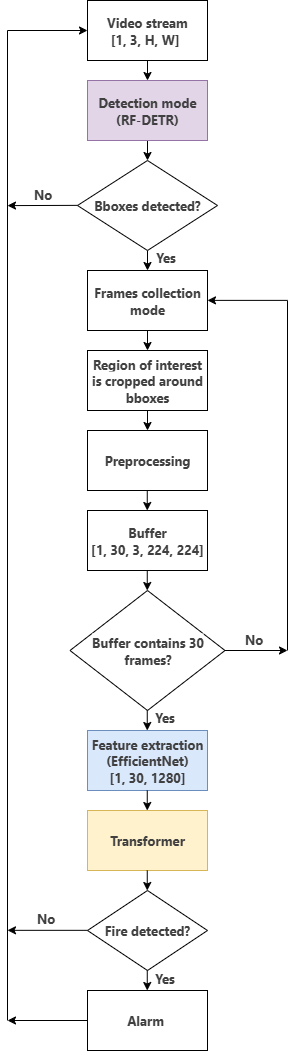

The diagram above was exported from draw.io. Its source (the exported page's mxGraphModel, read from the mxfile embedded in the PNG):
<mxGraphModel dx="784" dy="1102" grid="1" gridSize="10" guides="1" tooltips="1" connect="1" arrows="1" fold="1" page="1" pageScale="1" pageWidth="827" pageHeight="1169" math="0" shadow="0">
  <root>
    <mxCell id="0" />
    <mxCell id="1" parent="0" />
    <mxCell id="amq34noTc8Dhyq8ETq7Y-30" style="edgeStyle=orthogonalEdgeStyle;rounded=0;orthogonalLoop=1;jettySize=auto;html=1;exitX=0.5;exitY=1;exitDx=0;exitDy=0;entryX=0.5;entryY=0;entryDx=0;entryDy=0;fontStyle=1" edge="1" parent="1" source="amq34noTc8Dhyq8ETq7Y-1" target="amq34noTc8Dhyq8ETq7Y-2">
      <mxGeometry relative="1" as="geometry" />
    </mxCell>
    <mxCell id="amq34noTc8Dhyq8ETq7Y-1" value="&lt;span style=&quot;color: rgb(64, 64, 64); font-family: quote-cjk-patch, Inter, system-ui, -apple-system, BlinkMacSystemFont, &amp;quot;Segoe UI&amp;quot;, Roboto, &amp;quot;Noto Sans&amp;quot;, Ubuntu, Cantarell, &amp;quot;Helvetica Neue&amp;quot;, Oxygen, &amp;quot;Open Sans&amp;quot;, sans-serif; text-align: left; background-color: rgb(255, 255, 255);&quot;&gt;Video stream&lt;/span&gt;&lt;div style=&quot;text-align: left;&quot;&gt;&lt;font color=&quot;#404040&quot; face=&quot;quote-cjk-patch, Inter, system-ui, -apple-system, BlinkMacSystemFont, Segoe UI, Roboto, Noto Sans, Ubuntu, Cantarell, Helvetica Neue, Oxygen, Open Sans, sans-serif&quot;&gt;&lt;span style=&quot;background-color: rgb(255, 255, 255);&quot;&gt;&lt;span&gt;&amp;nbsp;[1, 3, H, W]&lt;/span&gt;&lt;/span&gt;&lt;/font&gt;&lt;/div&gt;" style="rounded=0;whiteSpace=wrap;html=1;fontSize=13;fontStyle=1" vertex="1" parent="1">
      <mxGeometry x="360" y="50" width="120" height="60" as="geometry" />
    </mxCell>
    <mxCell id="amq34noTc8Dhyq8ETq7Y-31" style="edgeStyle=orthogonalEdgeStyle;rounded=0;orthogonalLoop=1;jettySize=auto;html=1;exitX=0.5;exitY=1;exitDx=0;exitDy=0;entryX=0.5;entryY=0;entryDx=0;entryDy=0;fontStyle=1" edge="1" parent="1" source="amq34noTc8Dhyq8ETq7Y-2" target="amq34noTc8Dhyq8ETq7Y-3">
      <mxGeometry relative="1" as="geometry" />
    </mxCell>
    <mxCell id="amq34noTc8Dhyq8ETq7Y-2" value="&lt;span style=&quot;color: rgb(64, 64, 64); font-family: quote-cjk-patch, Inter, system-ui, -apple-system, BlinkMacSystemFont, &amp;quot;Segoe UI&amp;quot;, Roboto, &amp;quot;Noto Sans&amp;quot;, Ubuntu, Cantarell, &amp;quot;Helvetica Neue&amp;quot;, Oxygen, &amp;quot;Open Sans&amp;quot;, sans-serif; text-align: left;&quot;&gt;Detection mode&lt;/span&gt;&lt;div&gt;&lt;span style=&quot;color: rgb(64, 64, 64); font-family: quote-cjk-patch, Inter, system-ui, -apple-system, BlinkMacSystemFont, &amp;quot;Segoe UI&amp;quot;, Roboto, &amp;quot;Noto Sans&amp;quot;, Ubuntu, Cantarell, &amp;quot;Helvetica Neue&amp;quot;, Oxygen, &amp;quot;Open Sans&amp;quot;, sans-serif; text-align: left;&quot;&gt;(RF-DETR)&lt;/span&gt;&lt;/div&gt;" style="rounded=0;whiteSpace=wrap;html=1;fontSize=13;fontStyle=1;fillColor=#e1d5e7;strokeColor=#9673a6;" vertex="1" parent="1">
      <mxGeometry x="360" y="130" width="120" height="60" as="geometry" />
    </mxCell>
    <mxCell id="amq34noTc8Dhyq8ETq7Y-33" style="edgeStyle=orthogonalEdgeStyle;rounded=0;orthogonalLoop=1;jettySize=auto;html=1;exitX=0.5;exitY=1;exitDx=0;exitDy=0;entryX=0.5;entryY=0;entryDx=0;entryDy=0;fontStyle=1" edge="1" parent="1" source="amq34noTc8Dhyq8ETq7Y-3" target="amq34noTc8Dhyq8ETq7Y-4">
      <mxGeometry relative="1" as="geometry" />
    </mxCell>
    <mxCell id="amq34noTc8Dhyq8ETq7Y-53" value="&lt;span style=&quot;color: rgb(64, 64, 64); font-family: quote-cjk-patch, Inter, system-ui, -apple-system, BlinkMacSystemFont, &amp;quot;Segoe UI&amp;quot;, Roboto, &amp;quot;Noto Sans&amp;quot;, Ubuntu, Cantarell, &amp;quot;Helvetica Neue&amp;quot;, Oxygen, &amp;quot;Open Sans&amp;quot;, sans-serif; font-size: 13px; text-align: left; text-wrap-mode: wrap;&quot;&gt;Yes&lt;/span&gt;" style="edgeLabel;html=1;align=center;verticalAlign=middle;resizable=0;points=[];fontStyle=1" vertex="1" connectable="0" parent="amq34noTc8Dhyq8ETq7Y-33">
      <mxGeometry x="-0.42" y="1" relative="1" as="geometry">
        <mxPoint x="16" as="offset" />
      </mxGeometry>
    </mxCell>
    <mxCell id="amq34noTc8Dhyq8ETq7Y-3" value="&lt;span style=&quot;color: rgb(64, 64, 64); font-family: quote-cjk-patch, Inter, system-ui, -apple-system, BlinkMacSystemFont, &amp;quot;Segoe UI&amp;quot;, Roboto, &amp;quot;Noto Sans&amp;quot;, Ubuntu, Cantarell, &amp;quot;Helvetica Neue&amp;quot;, Oxygen, &amp;quot;Open Sans&amp;quot;, sans-serif; text-align: left; background-color: rgb(255, 255, 255);&quot;&gt;Bboxes detected?&lt;/span&gt;" style="rhombus;whiteSpace=wrap;html=1;fontSize=13;fontStyle=1" vertex="1" parent="1">
      <mxGeometry x="350" y="210" width="140" height="90" as="geometry" />
    </mxCell>
    <mxCell id="amq34noTc8Dhyq8ETq7Y-34" style="edgeStyle=orthogonalEdgeStyle;rounded=0;orthogonalLoop=1;jettySize=auto;html=1;exitX=0.5;exitY=1;exitDx=0;exitDy=0;entryX=0.5;entryY=0;entryDx=0;entryDy=0;fontStyle=1" edge="1" parent="1" source="amq34noTc8Dhyq8ETq7Y-4" target="amq34noTc8Dhyq8ETq7Y-5">
      <mxGeometry relative="1" as="geometry" />
    </mxCell>
    <mxCell id="amq34noTc8Dhyq8ETq7Y-4" value="&lt;span style=&quot;color: rgb(64, 64, 64); font-family: quote-cjk-patch, Inter, system-ui, -apple-system, BlinkMacSystemFont, &amp;quot;Segoe UI&amp;quot;, Roboto, &amp;quot;Noto Sans&amp;quot;, Ubuntu, Cantarell, &amp;quot;Helvetica Neue&amp;quot;, Oxygen, &amp;quot;Open Sans&amp;quot;, sans-serif; text-align: left; background-color: rgb(255, 255, 255);&quot;&gt;Frames collection mode&lt;/span&gt;" style="rounded=0;whiteSpace=wrap;html=1;fontSize=13;fontStyle=1" vertex="1" parent="1">
      <mxGeometry x="360" y="320" width="120" height="60" as="geometry" />
    </mxCell>
    <mxCell id="amq34noTc8Dhyq8ETq7Y-35" style="edgeStyle=orthogonalEdgeStyle;rounded=0;orthogonalLoop=1;jettySize=auto;html=1;exitX=0.5;exitY=1;exitDx=0;exitDy=0;entryX=0.5;entryY=0;entryDx=0;entryDy=0;fontStyle=1" edge="1" parent="1" source="amq34noTc8Dhyq8ETq7Y-5" target="amq34noTc8Dhyq8ETq7Y-6">
      <mxGeometry relative="1" as="geometry" />
    </mxCell>
    <mxCell id="amq34noTc8Dhyq8ETq7Y-5" value="&lt;span style=&quot;color: rgb(64, 64, 64); font-family: quote-cjk-patch, Inter, system-ui, -apple-system, BlinkMacSystemFont, &amp;quot;Segoe UI&amp;quot;, Roboto, &amp;quot;Noto Sans&amp;quot;, Ubuntu, Cantarell, &amp;quot;Helvetica Neue&amp;quot;, Oxygen, &amp;quot;Open Sans&amp;quot;, sans-serif; text-align: left; background-color: rgb(255, 255, 255);&quot;&gt;Region of interest is cropped around bboxes&lt;/span&gt;" style="rounded=0;whiteSpace=wrap;html=1;fontSize=13;fontStyle=1" vertex="1" parent="1">
      <mxGeometry x="360" y="400" width="120" height="60" as="geometry" />
    </mxCell>
    <mxCell id="amq34noTc8Dhyq8ETq7Y-6" value="&lt;span style=&quot;color: rgb(64, 64, 64); font-family: quote-cjk-patch, Inter, system-ui, -apple-system, BlinkMacSystemFont, &amp;quot;Segoe UI&amp;quot;, Roboto, &amp;quot;Noto Sans&amp;quot;, Ubuntu, Cantarell, &amp;quot;Helvetica Neue&amp;quot;, Oxygen, &amp;quot;Open Sans&amp;quot;, sans-serif; text-align: left; background-color: rgb(255, 255, 255);&quot;&gt;Preprocessing&lt;/span&gt;" style="rounded=0;whiteSpace=wrap;html=1;fontSize=13;fontStyle=1" vertex="1" parent="1">
      <mxGeometry x="360" y="480" width="120" height="60" as="geometry" />
    </mxCell>
    <mxCell id="amq34noTc8Dhyq8ETq7Y-7" value="&lt;span style=&quot;color: rgb(64, 64, 64); font-family: quote-cjk-patch, Inter, system-ui, -apple-system, BlinkMacSystemFont, &amp;quot;Segoe UI&amp;quot;, Roboto, &amp;quot;Noto Sans&amp;quot;, Ubuntu, Cantarell, &amp;quot;Helvetica Neue&amp;quot;, Oxygen, &amp;quot;Open Sans&amp;quot;, sans-serif; text-align: left; background-color: rgb(255, 255, 255);&quot;&gt;Buffer&lt;/span&gt;&lt;div&gt;&lt;span style=&quot;color: rgb(64, 64, 64); font-family: quote-cjk-patch, Inter, system-ui, -apple-system, BlinkMacSystemFont, &amp;quot;Segoe UI&amp;quot;, Roboto, &amp;quot;Noto Sans&amp;quot;, Ubuntu, Cantarell, &amp;quot;Helvetica Neue&amp;quot;, Oxygen, &amp;quot;Open Sans&amp;quot;, sans-serif; text-align: left; background-color: rgb(255, 255, 255);&quot;&gt;[1, 30, 3, 224, 224]&lt;/span&gt;&lt;/div&gt;" style="rounded=0;whiteSpace=wrap;html=1;fontSize=13;fontStyle=1" vertex="1" parent="1">
      <mxGeometry x="360" y="560" width="120" height="60" as="geometry" />
    </mxCell>
    <mxCell id="amq34noTc8Dhyq8ETq7Y-8" value="&lt;span style=&quot;color: rgb(64, 64, 64); font-family: quote-cjk-patch, Inter, system-ui, -apple-system, BlinkMacSystemFont, &amp;quot;Segoe UI&amp;quot;, Roboto, &amp;quot;Noto Sans&amp;quot;, Ubuntu, Cantarell, &amp;quot;Helvetica Neue&amp;quot;, Oxygen, &amp;quot;Open Sans&amp;quot;, sans-serif; text-align: left; background-color: rgb(255, 255, 255);&quot;&gt;Buffer contains 30 frames?&lt;/span&gt;" style="rhombus;whiteSpace=wrap;html=1;fontSize=13;fontStyle=1" vertex="1" parent="1">
      <mxGeometry x="342.5" y="640" width="155" height="120" as="geometry" />
    </mxCell>
    <mxCell id="amq34noTc8Dhyq8ETq7Y-9" value="&lt;span style=&quot;color: rgb(64, 64, 64); font-family: quote-cjk-patch, Inter, system-ui, -apple-system, BlinkMacSystemFont, &amp;quot;Segoe UI&amp;quot;, Roboto, &amp;quot;Noto Sans&amp;quot;, Ubuntu, Cantarell, &amp;quot;Helvetica Neue&amp;quot;, Oxygen, &amp;quot;Open Sans&amp;quot;, sans-serif; text-align: left;&quot;&gt;Feature extraction (EfficientNet)&lt;/span&gt;&lt;div&gt;&lt;span style=&quot;color: rgb(64, 64, 64); font-family: quote-cjk-patch, Inter, system-ui, -apple-system, BlinkMacSystemFont, &amp;quot;Segoe UI&amp;quot;, Roboto, &amp;quot;Noto Sans&amp;quot;, Ubuntu, Cantarell, &amp;quot;Helvetica Neue&amp;quot;, Oxygen, &amp;quot;Open Sans&amp;quot;, sans-serif; text-align: left;&quot;&gt;[1, 30, 1280]&lt;/span&gt;&lt;/div&gt;" style="rounded=0;whiteSpace=wrap;html=1;fontSize=13;fontStyle=1;fillColor=#dae8fc;strokeColor=#6c8ebf;labelBackgroundColor=none;" vertex="1" parent="1">
      <mxGeometry x="360" y="780" width="120" height="60" as="geometry" />
    </mxCell>
    <mxCell id="amq34noTc8Dhyq8ETq7Y-10" value="&lt;span style=&quot;color: rgb(64, 64, 64); font-family: quote-cjk-patch, Inter, system-ui, -apple-system, BlinkMacSystemFont, &amp;quot;Segoe UI&amp;quot;, Roboto, &amp;quot;Noto Sans&amp;quot;, Ubuntu, Cantarell, &amp;quot;Helvetica Neue&amp;quot;, Oxygen, &amp;quot;Open Sans&amp;quot;, sans-serif; text-align: left;&quot;&gt;Transformer&lt;/span&gt;" style="rounded=0;whiteSpace=wrap;html=1;fontSize=13;fontStyle=1;fillColor=#fff2cc;strokeColor=#d6b656;labelBackgroundColor=none;" vertex="1" parent="1">
      <mxGeometry x="360" y="860" width="120" height="60" as="geometry" />
    </mxCell>
    <mxCell id="amq34noTc8Dhyq8ETq7Y-11" value="&lt;span style=&quot;color: rgb(64, 64, 64); font-family: quote-cjk-patch, Inter, system-ui, -apple-system, BlinkMacSystemFont, &amp;quot;Segoe UI&amp;quot;, Roboto, &amp;quot;Noto Sans&amp;quot;, Ubuntu, Cantarell, &amp;quot;Helvetica Neue&amp;quot;, Oxygen, &amp;quot;Open Sans&amp;quot;, sans-serif; text-align: left; background-color: rgb(255, 255, 255);&quot;&gt;Fire detected?&lt;/span&gt;" style="rhombus;whiteSpace=wrap;html=1;fontSize=13;fontStyle=1" vertex="1" parent="1">
      <mxGeometry x="360" y="940" width="120" height="80" as="geometry" />
    </mxCell>
    <mxCell id="amq34noTc8Dhyq8ETq7Y-12" value="&lt;span style=&quot;color: rgb(64, 64, 64); font-family: quote-cjk-patch, Inter, system-ui, -apple-system, BlinkMacSystemFont, &amp;quot;Segoe UI&amp;quot;, Roboto, &amp;quot;Noto Sans&amp;quot;, Ubuntu, Cantarell, &amp;quot;Helvetica Neue&amp;quot;, Oxygen, &amp;quot;Open Sans&amp;quot;, sans-serif; text-align: left; background-color: rgb(255, 255, 255);&quot;&gt;Alarm&lt;/span&gt;&lt;span style=&quot;color: rgb(64, 64, 64); font-family: quote-cjk-patch, Inter, system-ui, -apple-system, BlinkMacSystemFont, &amp;quot;Segoe UI&amp;quot;, Roboto, &amp;quot;Noto Sans&amp;quot;, Ubuntu, Cantarell, &amp;quot;Helvetica Neue&amp;quot;, Oxygen, &amp;quot;Open Sans&amp;quot;, sans-serif; text-align: left; background-color: rgb(255, 255, 255);&quot;&gt;&amp;nbsp;&lt;/span&gt;" style="rounded=0;whiteSpace=wrap;html=1;fontSize=13;fontStyle=1" vertex="1" parent="1">
      <mxGeometry x="360" y="1040" width="120" height="60" as="geometry" />
    </mxCell>
    <mxCell id="amq34noTc8Dhyq8ETq7Y-13" value="" style="endArrow=none;html=1;rounded=0;fontStyle=1" edge="1" parent="1">
      <mxGeometry width="50" height="50" relative="1" as="geometry">
        <mxPoint x="280" y="1070" as="sourcePoint" />
        <mxPoint x="280" y="80" as="targetPoint" />
      </mxGeometry>
    </mxCell>
    <mxCell id="amq34noTc8Dhyq8ETq7Y-16" value="" style="endArrow=classic;html=1;rounded=0;exitX=0;exitY=0.5;exitDx=0;exitDy=0;fontStyle=1" edge="1" parent="1" source="amq34noTc8Dhyq8ETq7Y-12">
      <mxGeometry width="50" height="50" relative="1" as="geometry">
        <mxPoint x="290" y="1080" as="sourcePoint" />
        <mxPoint x="280" y="1070" as="targetPoint" />
      </mxGeometry>
    </mxCell>
    <mxCell id="amq34noTc8Dhyq8ETq7Y-17" value="" style="endArrow=classic;html=1;rounded=0;entryX=0;entryY=0.5;entryDx=0;entryDy=0;fontStyle=1" edge="1" parent="1" target="amq34noTc8Dhyq8ETq7Y-1">
      <mxGeometry width="50" height="50" relative="1" as="geometry">
        <mxPoint x="280" y="80" as="sourcePoint" />
        <mxPoint x="340" y="60" as="targetPoint" />
      </mxGeometry>
    </mxCell>
    <mxCell id="amq34noTc8Dhyq8ETq7Y-18" value="" style="endArrow=classic;html=1;rounded=0;exitX=0;exitY=0.5;exitDx=0;exitDy=0;fontStyle=1" edge="1" parent="1">
      <mxGeometry width="50" height="50" relative="1" as="geometry">
        <mxPoint x="360" y="979.83" as="sourcePoint" />
        <mxPoint x="280" y="979.83" as="targetPoint" />
      </mxGeometry>
    </mxCell>
    <mxCell id="amq34noTc8Dhyq8ETq7Y-55" value="&lt;span style=&quot;color: rgb(64, 64, 64); font-family: quote-cjk-patch, Inter, system-ui, -apple-system, BlinkMacSystemFont, &amp;quot;Segoe UI&amp;quot;, Roboto, &amp;quot;Noto Sans&amp;quot;, Ubuntu, Cantarell, &amp;quot;Helvetica Neue&amp;quot;, Oxygen, &amp;quot;Open Sans&amp;quot;, sans-serif; font-size: 13px; text-align: left; text-wrap-mode: wrap;&quot;&gt;No&lt;/span&gt;" style="edgeLabel;html=1;align=center;verticalAlign=bottom;resizable=0;points=[];fontStyle=1" vertex="1" connectable="0" parent="amq34noTc8Dhyq8ETq7Y-18">
      <mxGeometry x="0.0631" y="-1" relative="1" as="geometry">
        <mxPoint y="-2" as="offset" />
      </mxGeometry>
    </mxCell>
    <mxCell id="amq34noTc8Dhyq8ETq7Y-19" value="" style="endArrow=classic;html=1;rounded=0;exitX=0;exitY=0.5;exitDx=0;exitDy=0;verticalAlign=top;fontStyle=1" edge="1" parent="1">
      <mxGeometry width="50" height="50" relative="1" as="geometry">
        <mxPoint x="350" y="254.85999999999999" as="sourcePoint" />
        <mxPoint x="280" y="255.1" as="targetPoint" />
      </mxGeometry>
    </mxCell>
    <mxCell id="amq34noTc8Dhyq8ETq7Y-28" value="&lt;span style=&quot;color: rgb(64, 64, 64); font-family: quote-cjk-patch, Inter, system-ui, -apple-system, BlinkMacSystemFont, &amp;quot;Segoe UI&amp;quot;, Roboto, &amp;quot;Noto Sans&amp;quot;, Ubuntu, Cantarell, &amp;quot;Helvetica Neue&amp;quot;, Oxygen, &amp;quot;Open Sans&amp;quot;, sans-serif; font-size: 13px; text-align: left; text-wrap-mode: wrap;&quot;&gt;No&lt;/span&gt;" style="edgeLabel;html=1;align=center;verticalAlign=bottom;resizable=0;points=[];fontStyle=1" vertex="1" connectable="0" parent="amq34noTc8Dhyq8ETq7Y-19">
      <mxGeometry x="-0.0002" y="-2" relative="1" as="geometry">
        <mxPoint as="offset" />
      </mxGeometry>
    </mxCell>
    <mxCell id="amq34noTc8Dhyq8ETq7Y-22" value="" style="endArrow=classic;html=1;rounded=0;fontStyle=1;exitX=1;exitY=0.5;exitDx=0;exitDy=0;" edge="1" parent="1" source="amq34noTc8Dhyq8ETq7Y-8">
      <mxGeometry width="50" height="50" relative="1" as="geometry">
        <mxPoint x="510" y="710" as="sourcePoint" />
        <mxPoint x="560" y="700" as="targetPoint" />
      </mxGeometry>
    </mxCell>
    <mxCell id="amq34noTc8Dhyq8ETq7Y-51" value="&lt;span style=&quot;color: rgb(64, 64, 64); font-family: quote-cjk-patch, Inter, system-ui, -apple-system, BlinkMacSystemFont, &amp;quot;Segoe UI&amp;quot;, Roboto, &amp;quot;Noto Sans&amp;quot;, Ubuntu, Cantarell, &amp;quot;Helvetica Neue&amp;quot;, Oxygen, &amp;quot;Open Sans&amp;quot;, sans-serif; font-size: 13px; text-align: left; text-wrap-mode: wrap;&quot;&gt;No&lt;/span&gt;" style="edgeLabel;html=1;align=center;verticalAlign=bottom;resizable=0;points=[];fontStyle=1" vertex="1" connectable="0" parent="amq34noTc8Dhyq8ETq7Y-22">
      <mxGeometry x="-0.2659" relative="1" as="geometry">
        <mxPoint x="5" y="-2" as="offset" />
      </mxGeometry>
    </mxCell>
    <mxCell id="amq34noTc8Dhyq8ETq7Y-24" value="" style="endArrow=none;html=1;rounded=0;fontStyle=1" edge="1" parent="1">
      <mxGeometry width="50" height="50" relative="1" as="geometry">
        <mxPoint x="560" y="700" as="sourcePoint" />
        <mxPoint x="560" y="350" as="targetPoint" />
      </mxGeometry>
    </mxCell>
    <mxCell id="amq34noTc8Dhyq8ETq7Y-26" value="" style="endArrow=classic;html=1;rounded=0;fontStyle=1" edge="1" parent="1">
      <mxGeometry width="50" height="50" relative="1" as="geometry">
        <mxPoint x="560" y="349.88" as="sourcePoint" />
        <mxPoint x="480" y="349.88" as="targetPoint" />
      </mxGeometry>
    </mxCell>
    <mxCell id="amq34noTc8Dhyq8ETq7Y-39" style="edgeStyle=orthogonalEdgeStyle;rounded=0;orthogonalLoop=1;jettySize=auto;html=1;exitX=0.5;exitY=1;exitDx=0;exitDy=0;entryX=0.5;entryY=0;entryDx=0;entryDy=0;fontStyle=1" edge="1" parent="1">
      <mxGeometry relative="1" as="geometry">
        <mxPoint x="419.76" y="540" as="sourcePoint" />
        <mxPoint x="419.76" y="560" as="targetPoint" />
      </mxGeometry>
    </mxCell>
    <mxCell id="amq34noTc8Dhyq8ETq7Y-40" style="edgeStyle=orthogonalEdgeStyle;rounded=0;orthogonalLoop=1;jettySize=auto;html=1;exitX=0.5;exitY=1;exitDx=0;exitDy=0;entryX=0.5;entryY=0;entryDx=0;entryDy=0;fontStyle=1" edge="1" parent="1">
      <mxGeometry relative="1" as="geometry">
        <mxPoint x="419.76" y="620" as="sourcePoint" />
        <mxPoint x="419.76" y="640" as="targetPoint" />
      </mxGeometry>
    </mxCell>
    <mxCell id="amq34noTc8Dhyq8ETq7Y-42" style="edgeStyle=orthogonalEdgeStyle;rounded=0;orthogonalLoop=1;jettySize=auto;html=1;exitX=0.5;exitY=1;exitDx=0;exitDy=0;entryX=0.5;entryY=0;entryDx=0;entryDy=0;fontStyle=1" edge="1" parent="1">
      <mxGeometry relative="1" as="geometry">
        <mxPoint x="419.76" y="760" as="sourcePoint" />
        <mxPoint x="419.76" y="780" as="targetPoint" />
      </mxGeometry>
    </mxCell>
    <mxCell id="amq34noTc8Dhyq8ETq7Y-52" value="&lt;div style=&quot;text-align: left;&quot;&gt;&lt;span style=&quot;background-color: light-dark(#ffffff, var(--ge-dark-color, #121212)); font-size: 13px; text-wrap-mode: wrap;&quot;&gt;&lt;font color=&quot;#404040&quot; face=&quot;quote-cjk-patch, Inter, system-ui, -apple-system, BlinkMacSystemFont, Segoe UI, Roboto, Noto Sans, Ubuntu, Cantarell, Helvetica Neue, Oxygen, Open Sans, sans-serif&quot;&gt;&lt;span&gt;Yes&lt;/span&gt;&lt;/font&gt;&lt;/span&gt;&lt;/div&gt;" style="edgeLabel;html=1;align=center;verticalAlign=middle;resizable=0;points=[];fontStyle=1" vertex="1" connectable="0" parent="amq34noTc8Dhyq8ETq7Y-42">
      <mxGeometry x="-0.3" relative="1" as="geometry">
        <mxPoint x="17" y="-1" as="offset" />
      </mxGeometry>
    </mxCell>
    <mxCell id="amq34noTc8Dhyq8ETq7Y-43" style="edgeStyle=orthogonalEdgeStyle;rounded=0;orthogonalLoop=1;jettySize=auto;html=1;exitX=0.5;exitY=1;exitDx=0;exitDy=0;entryX=0.5;entryY=0;entryDx=0;entryDy=0;fontStyle=1" edge="1" parent="1">
      <mxGeometry relative="1" as="geometry">
        <mxPoint x="419.76" y="840" as="sourcePoint" />
        <mxPoint x="419.76" y="860" as="targetPoint" />
      </mxGeometry>
    </mxCell>
    <mxCell id="amq34noTc8Dhyq8ETq7Y-44" style="edgeStyle=orthogonalEdgeStyle;rounded=0;orthogonalLoop=1;jettySize=auto;html=1;exitX=0.5;exitY=1;exitDx=0;exitDy=0;entryX=0.5;entryY=0;entryDx=0;entryDy=0;fontStyle=1" edge="1" parent="1">
      <mxGeometry relative="1" as="geometry">
        <mxPoint x="419.76" y="920" as="sourcePoint" />
        <mxPoint x="419.76" y="940" as="targetPoint" />
      </mxGeometry>
    </mxCell>
    <mxCell id="amq34noTc8Dhyq8ETq7Y-45" style="edgeStyle=orthogonalEdgeStyle;rounded=0;orthogonalLoop=1;jettySize=auto;html=1;exitX=0.5;exitY=1;exitDx=0;exitDy=0;entryX=0.5;entryY=0;entryDx=0;entryDy=0;fontStyle=1" edge="1" parent="1">
      <mxGeometry relative="1" as="geometry">
        <mxPoint x="419.76" y="1020" as="sourcePoint" />
        <mxPoint x="419.76" y="1040" as="targetPoint" />
      </mxGeometry>
    </mxCell>
    <mxCell id="amq34noTc8Dhyq8ETq7Y-54" value="&lt;span style=&quot;color: rgb(64, 64, 64); font-family: quote-cjk-patch, Inter, system-ui, -apple-system, BlinkMacSystemFont, &amp;quot;Segoe UI&amp;quot;, Roboto, &amp;quot;Noto Sans&amp;quot;, Ubuntu, Cantarell, &amp;quot;Helvetica Neue&amp;quot;, Oxygen, &amp;quot;Open Sans&amp;quot;, sans-serif; font-size: 13px; text-align: left; text-wrap-mode: wrap;&quot;&gt;Yes&lt;/span&gt;" style="edgeLabel;html=1;align=center;verticalAlign=middle;resizable=0;points=[];fontStyle=1" vertex="1" connectable="0" parent="amq34noTc8Dhyq8ETq7Y-45">
      <mxGeometry x="-0.119" y="1" relative="1" as="geometry">
        <mxPoint x="16" y="-2" as="offset" />
      </mxGeometry>
    </mxCell>
  </root>
</mxGraphModel>